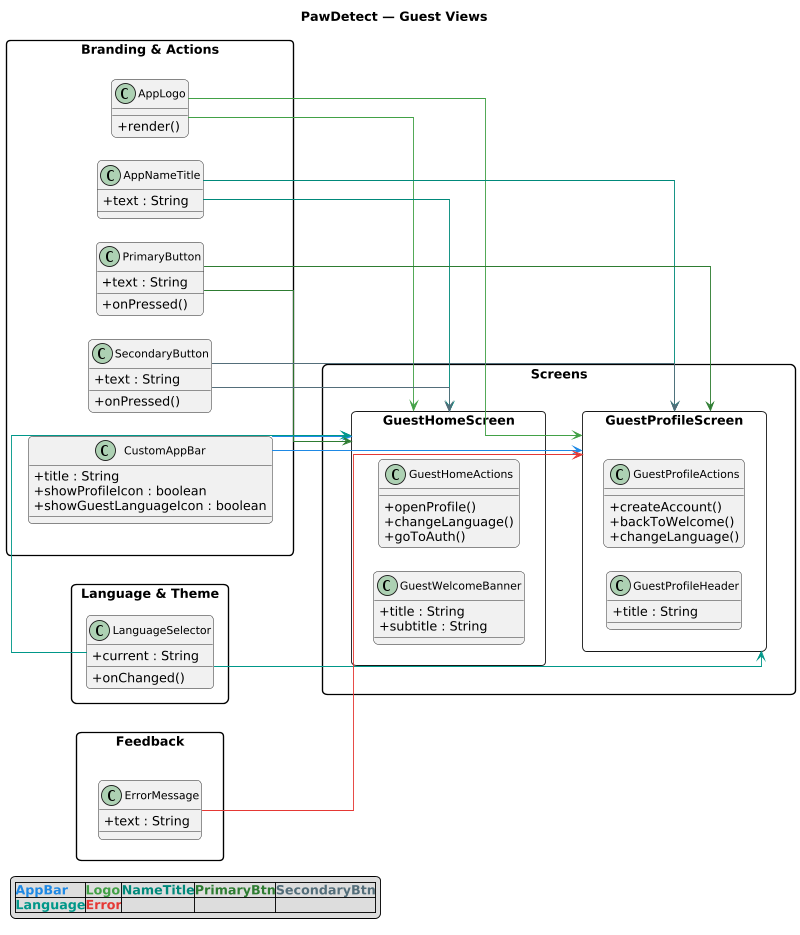

The diagram above was rendered by PlantUML. Its source (embedded in the PNG):
@startuml
title PawDetect — Guest Views
left to right direction
skinparam shadowing false
skinparam RoundCorner 10
skinparam classAttributeIconSize 0
skinparam linetype ortho
skinparam nodesep 26
skinparam ranksep 28
skinparam ArrowThickness 1
skinparam packageStyle rectangle
skinparam ClassFontSize 12
skinparam PackageTitleFontSize 13
scale 800 width

' ------------------- SHARED WIDGETS (GUEST-ONLY) -------------------
package "Branding & Actions" as PBrand {
  class CustomAppBar {
    +title : String
    +showProfileIcon : boolean
    +showGuestLanguageIcon : boolean
  }
  class AppLogo {
    +render()
  }
  class AppNameTitle {
    +text : String
  }
  class PrimaryButton {
    +text : String
    +onPressed()
  }
  class SecondaryButton {
    +text : String
    +onPressed()
  }
}

package "Language & Theme" as PSettings {
  class LanguageSelector {
    +current : String
    +onChanged()
  }
}

package "Feedback" as PFeedback {
  class ErrorMessage {
    +text : String
  }
}

' ------------------- SCREENS (GUEST, NON-REPORT) -------------------
package "Screens" as Screens {
  rectangle GuestHomeScreen as RGuestHome {
    class GuestWelcomeBanner {
      +title : String
      +subtitle : String
    }
    class GuestHomeActions {
      +openProfile()
      +changeLanguage()
      +goToAuth()
    }
  }

  rectangle GuestProfileScreen as RGuestProfile {
    class GuestProfileHeader {
      +title : String
    }
    class GuestProfileActions {
      +createAccount()
      +backToWelcome()
      +changeLanguage()
    }
  }
}

' ------------------- LAYOUT ANCHORS -------------------
PBrand -[hidden]-> RGuestHome
PFeedback -[hidden]-> RGuestHome
RGuestHome -[hidden]-> RGuestProfile

' ------------------- COLORED USAGE (shared -> screens) -------------------
' Colors: AppBar=#1E88E5, Branding Logo=#43A047, NameTitle=#00897B
' PrimaryBtn=#2E7D32, SecondaryBtn=#546E7A, Language=#009688, Theme=#7E57C2
' Consent=#3949AB, Info=#039BE5, Error=#E53935

' Branding & actions
CustomAppBar -[#1E88E5]-> RGuestHome
CustomAppBar -[#1E88E5]-> RGuestProfile
AppLogo -[#43A047]-> RGuestHome
AppLogo -[#43A047]-> RGuestProfile
AppNameTitle -[#00897B]-> RGuestHome
AppNameTitle -[#00897B]-> RGuestProfile
PrimaryButton -[#2E7D32]-> RGuestHome
PrimaryButton -[#2E7D32]-> RGuestProfile
SecondaryButton -[#546E7A]-> RGuestHome
SecondaryButton -[#546E7A]-> RGuestProfile

' Language & theme
LanguageSelector -[#009688]-> RGuestHome
LanguageSelector -[#009688]-> RGuestProfile

' Feedback
ErrorMessage -[#E53935]-> RGuestProfile

' ------------------- LEGEND -------------------
legend left
|=<color:#1E88E5>AppBar</color>|=<color:#43A047>Logo</color>|=<color:#00897B>NameTitle</color>|=<color:#2E7D32>PrimaryBtn</color>|=<color:#546E7A>SecondaryBtn</color>|
|=<color:#009688>Language</color>|=<color:#E53935>Error</color>|
endlegend
@enduml